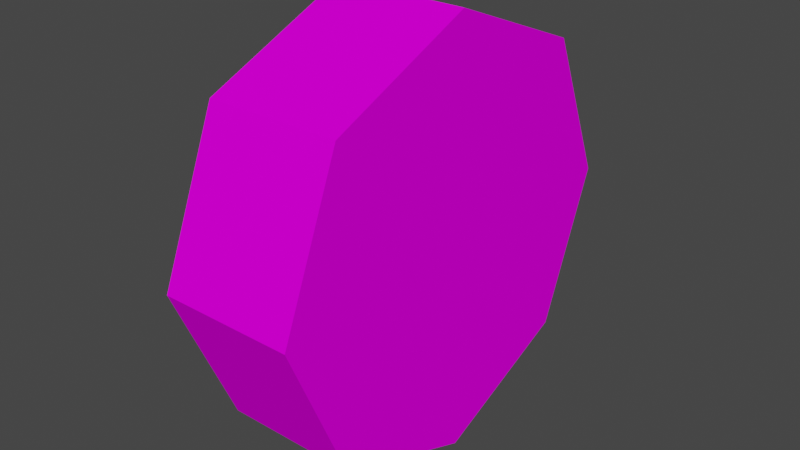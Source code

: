 # Source: Wheel5.blend  (saved by Blender 4.5.91; exported with 4.5.12 LTS)
import bpy
from mathutils import Matrix  # noqa: F401  (used for matrix-valued properties, if any)

bpy.ops.wm.read_factory_settings(use_empty=True)
scene = bpy.context.scene
scene.name = 'Scene'

# ---- images (referenced by path relative to the original .blend; pixels are not part of the script)
import os
ASSET_DIR = os.environ.get("B2B_ASSET_DIR", "")  # directory of the original .blend (textures are referenced by path, not embedded)
HERE = os.path.dirname(os.path.abspath(__file__))  # packed textures are extracted next to this script under _unpacked/

def load_image(name, relpath, width, height, colorspace="sRGB"):
    """Load a texture the original file referenced (path relative to the .blend, or extracted next to this script)."""
    p = next((c for c in (os.path.join(HERE, relpath), os.path.join(ASSET_DIR, relpath)) if relpath and os.path.exists(c)), "")
    if p:
        img = bpy.data.images.load(p, check_existing=True)
        img.name = name
    else:  # same state as the original file: an image datablock whose file is absent (Cycles renders it pink)
        img = bpy.data.images.new(name, width, height)
        img.source = "FILE"
        img.filepath = "//" + (relpath or name)
    img.colorspace_settings.name = colorspace
    return img
img_car5_png = load_image('car5.png', 'car5.png', 1024, 1024, 'sRGB')

# ---- materials (node trees are filled in below, after node groups)
mat_car5_mat = bpy.data.materials.new('car5_mat')
mat_car5_mat.use_transparent_shadow = False
mat_car5_mat.diffuse_color = (0.588, 0.588, 0.588, 1.0)
mat_car5_mat.roughness = 0.8946
mat_car5_mat.specular_intensity = 0.0

# ---- material node trees
mat_car5_mat.use_nodes = True; mat_car5_mat.node_tree.nodes.clear()
_N = mat_car5_mat.node_tree.nodes; _L = mat_car5_mat.node_tree.links
n0 = _N.new('ShaderNodeBsdfPrincipled'); n0.name = 'Principled BSDF'; n0.location = (10, 300)
n0.distribution = 'GGX'
n0.subsurface_method = 'BURLEY'
n0.inputs[2].default_value = 0.8946
n0.inputs[13].default_value = 0.0
n0.inputs[27].default_value = (0.0, 0.0, 0.0, 1.0)
n0.inputs[28].default_value = 1.0
n1 = _N.new('ShaderNodeOutputMaterial'); n1.name = 'Material Output'; n1.location = (300, 300)
n2 = _N.new('ShaderNodeTexImage'); n2.name = 'Image Texture'; n2.location = (-300, 600)
n2.image = img_car5_png
n2.interpolation = 'Closest'
_L.new(n0.outputs[0], n1.inputs[0])
_L.new(n2.outputs[0], n0.inputs[0])
n1.is_active_output = True

# ---- world
world_world = bpy.data.worlds.new('World'); scene.world = world_world
world_world.use_nodes = True; world_world.node_tree.nodes.clear()
_N = world_world.node_tree.nodes; _L = world_world.node_tree.links
n0 = _N.new('ShaderNodeOutputWorld'); n0.name = 'World Output'; n0.location = (300, 300)
n1 = _N.new('ShaderNodeBackground'); n1.name = 'Background'; n1.location = (10, 300)
n1.inputs[0].default_value = (0.05088, 0.05088, 0.05088, 1.0)
_L.new(n1.outputs[0], n0.inputs[0])
n0.is_active_output = True
world_world.color = (0.05088, 0.05088, 0.05088)
world_world.use_sun_shadow = False
world_world.sun_shadow_jitter_overblur = 0.0

# ---- meshes
me_car5_001 = bpy.data.meshes.new('Car5.001')
me_car5_001.from_pydata([(-0.1593, -0.004426, 0.5073), (0.1593, -0.004427, 0.5073), (0.1593, 0.3556, 0.3618), (-0.1593, 0.3556, 0.3618), (-0.1593, -0.3618, 0.3556), (0.1593, -0.3618, 0.3556), (-0.1593, -0.5073, -0.004426), (0.1593, -0.5073, -0.004426), (-0.1593, -0.3556, -0.3618), (0.1593, -0.3556, -0.3618), (-0.1593, 0.004427, -0.5073), (0.1593, 0.004427, -0.5073), (-0.1593, 0.3618, -0.3556), (0.1593, 0.3618, -0.3556), (-0.1593, 0.5073, 0.004427), (0.1593, 0.5073, 0.004427)], [], [(0, 1, 2, 3), (4, 5, 1, 0), (6, 7, 5, 4), (8, 9, 7, 6), (10, 11, 9, 8), (12, 13, 11, 10), (14, 15, 13, 12), (3, 2, 15, 14), (4, 0, 3, 8), (4, 8, 6), (12, 10, 8, 3), (14, 12, 3), (11, 13, 15, 7), (11, 7, 9), (1, 5, 7, 15), (2, 1, 15)])
me_car5_001.polygons.foreach_set('use_smooth', [True] * 16)
_k = set([(0, 1), (0, 3), (0, 4), (1, 2), (1, 5), (2, 3), (2, 15), (3, 14), (4, 5), (4, 6), (5, 7), (6, 7), (6, 8), (7, 9), (8, 9), (8, 10), (9, 11), (10, 11), (10, 12), (11, 13), (12, 13), (12, 14), (13, 15), (14, 15)])
me_car5_001.attributes.new('sharp_edge', 'BOOLEAN', 'EDGE').data.foreach_set('value', [ (min(e.vertices), max(e.vertices)) in _k for e in me_car5_001.edges])
_uv = me_car5_001.uv_layers.new(name='UVMap')
_uv.uv.foreach_set('vector', [0.05743, 0.6659, 0.05743, 0.6159, 0.09486, 0.6159, 0.09486, 0.6659, 0.02, 0.6659, 0.02, 0.6159, 0.05743, 0.6159, 0.05743, 0.6659, 0.282, 0.6659, 0.282, 0.6159, 0.3194, 0.6159, 0.3194, 0.6659, 0.2446, 0.6659, 0.2446, 0.6159, 0.282, 0.6159, 0.282, 0.6659, 0.2071, 0.6659, 0.2071, 0.6159, 0.2446, 0.6159, 0.2446, 0.6659, 0.1697, 0.6659, 0.1697, 0.6159, 0.2071, 0.6159, 0.2071, 0.6659, 0.1323, 0.6659, 0.1323, 0.6159, 0.1697, 0.6159, 0.1697, 0.6659, 0.09486, 0.6659, 0.09486, 0.6159, 0.1323, 0.6159, 0.1323, 0.6659, 0.01, 0.83, 0.05385, 0.9359, 0.1597, 0.9797, 0.1597, 0.6803, 0.01, 0.83, 0.1597, 0.6803, 0.05385, 0.7241, 0.3094, 0.83, 0.2656, 0.7241, 0.1597, 0.6803, 0.1597, 0.9797, 0.2656, 0.9359, 0.3094, 0.83, 0.1597, 0.9797, 0.2656, 0.7241, 0.3094, 0.83, 0.2656, 0.9359, 0.05385, 0.7241, 0.2656, 0.7241, 0.05385, 0.7241, 0.1597, 0.6803, 0.05385, 0.9359, 0.01, 0.83, 0.05385, 0.7241, 0.2656, 0.9359, 0.1597, 0.9797, 0.05385, 0.9359, 0.2656, 0.9359])
me_car5_001.materials.append(mat_car5_mat)
me_car5_001.use_remesh_fix_poles = True
me_car5_001.use_remesh_preserve_attributes = False
me_car5_001.use_mirror_vertex_groups = False
me_car5_001.update()
me_car5_001.normals_split_custom_set([tuple(v) for v in zip(*[iter([4.817e-07, 0.3746, 0.9272, 4.817e-07, 0.3746, 0.9272, 4.817e-07, 0.3746, 0.9272, 4.817e-07, 0.3746, 0.9272, -6.618e-07, -0.3907, 0.9205, -6.618e-07, -0.3907, 0.9205, -6.618e-07, -0.3907, 0.9205, -6.618e-07, -0.3907, 0.9205, 0.0, -0.9272, 0.3746, 0.0, -0.9272, 0.3746, 0.0, -0.9272, 0.3746, 0.0, -0.9272, 0.3746, 0.0, -0.9205, -0.3907, 0.0, -0.9205, -0.3907, 0.0, -0.9205, -0.3907, 0.0, -0.9205, -0.3907, 0.0, -0.3746, -0.9272, 0.0, -0.3746, -0.9272, 0.0, -0.3746, -0.9272, 0.0, -0.3746, -0.9272, -2.047e-06, 0.3907, -0.9205, -2.047e-06, 0.3907, -0.9205, -2.047e-06, 0.3907, -0.9205, -2.047e-06, 0.3907, -0.9205, -3.424e-06, 0.9272, -0.3746, -3.424e-06, 0.9272, -0.3746, -3.424e-06, 0.9272, -0.3746, -3.424e-06, 0.9272, -0.3746, -1.366e-06, 0.9205, 0.3907, -1.366e-06, 0.9205, 0.3907, -1.366e-06, 0.9205, 0.3907, -1.366e-06, 0.9205, 0.3907, -1.0, -1.165e-08, 0.0, -1.0, 0.0, 0.0, -1.0, 0.0, 0.0, -1.0, -1.165e-08, 0.0, -1.0, -1.165e-08, 0.0, -1.0, -1.165e-08, 0.0, -1.0, -6.989e-08, 0.0, -1.0, 0.0, 0.0, -1.0, 0.0, 0.0, -1.0, -1.165e-08, 0.0, -1.0, 0.0, 0.0, -1.0, 0.0, 0.0, -1.0, 0.0, 0.0, -1.0, 0.0, 0.0, 1.0, 4.251e-07, -1.18e-06, 1.0, 7.757e-07, -7.719e-07, 1.0, 5.69e-07, 5.879e-08, 1.0, 3.09e-07, -1.27e-07, 1.0, 4.251e-07, -1.18e-06, 1.0, 3.09e-07, -1.27e-07, 1.0, -1.328e-06, -3.221e-06, 1.0, 4.528e-07, 1.112e-06, 1.0, 5.434e-07, 1.334e-06, 1.0, 3.09e-07, -1.27e-07, 1.0, 5.69e-07, 5.879e-08, 1.0, 0.0, 0.0, 1.0, 4.528e-07, 1.112e-06, 1.0, 5.69e-07, 5.879e-08])] * 3)])

# ---- objects
ob_car5_001 = bpy.data.objects.new('Car5.001', me_car5_001)

# ---- transforms, parenting, visibility, modifiers, constraints
ob_car5_001.location = (0.0, 0.0, 0.0)
ob_car5_001.lineart.crease_threshold = 0.0

# ---- collection membership
scene.collection.objects.link(ob_car5_001)

# ---- scene / render settings (as saved in the file)
scene.frame_start = 1; scene.frame_end = 250; scene.frame_set(1)
scene.render.engine = 'BLENDER_EEVEE_NEXT'
scene.cycles.use_denoising = False
scene.cycles.samples = 128
scene.cycles.sampling_pattern = 'TABULATED_SOBOL'
scene.cycles.use_adaptive_sampling = False
scene.cycles.use_light_tree = False
scene.view_settings.view_transform = 'Filmic'
bpy.context.view_layer.update()

# ---- added for rendering (the .blend has no active camera and no usable light): camera, sun
cam_auto = bpy.data.cameras.new('AutoCamera')
cam_auto.lens = 50.0
cam_auto.sensor_width = 36.0
cam_auto.clip_end = 1000.0
ob_auto_camera = bpy.data.objects.new('AutoCamera', cam_auto)
scene.collection.objects.link(ob_auto_camera)
ob_auto_camera.location = (1.35986, -1.63183, 1.08789)
ob_auto_camera.rotation_euler = (1.09748, -7.21219e-08, 0.694738)
scene.camera = ob_auto_camera
light_auto_sun = bpy.data.lights.new('AutoSun', 'SUN')
light_auto_sun.energy = 3.0
light_auto_sun.angle = 0.0523599
ob_auto_sun = bpy.data.objects.new('AutoSun', light_auto_sun)
scene.collection.objects.link(ob_auto_sun)
ob_auto_sun.rotation_euler = (0.872665, 0.174533, 0.523599)
bpy.context.view_layer.update()
